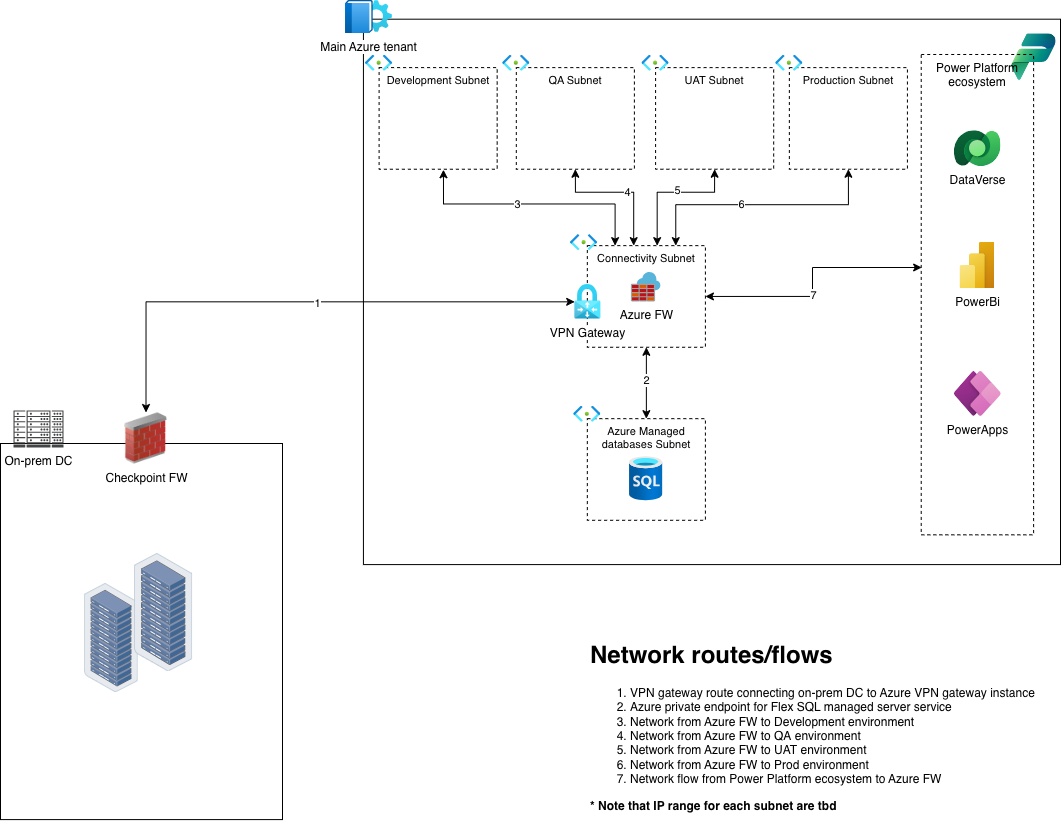

The diagram above was exported from draw.io. Its source (the exported page's mxGraphModel, read from the mxfile embedded in the PNG):
<mxGraphModel dx="1275" dy="857" grid="0" gridSize="10" guides="1" tooltips="1" connect="1" arrows="1" fold="1" page="1" pageScale="1" pageWidth="1100" pageHeight="850" math="0" shadow="0">
  <root>
    <mxCell id="0" />
    <mxCell id="1" parent="0" />
    <mxCell id="3zSJFVQorGx9P8g0m78Q-17" value="" style="rounded=0;whiteSpace=wrap;html=1;verticalAlign=top;movable=1;resizable=1;rotatable=1;deletable=1;editable=1;locked=0;connectable=1;glass=0;fillColor=none;container=0;" parent="1" vertex="1">
      <mxGeometry x="376.92671166827387" y="31.68764417177914" width="697.0732883317261" height="545.4023558282208" as="geometry" />
    </mxCell>
    <mxCell id="3zSJFVQorGx9P8g0m78Q-21" value="" style="image;aspect=fixed;html=1;points=[];align=center;fontSize=12;image=img/lib/azure2/analytics/Power_Platform.svg;container=0;" parent="1" vertex="1">
      <mxGeometry x="1025.046287367406" y="46.222478527607365" width="44.76156672577288" height="46.88519003931848" as="geometry" />
    </mxCell>
    <mxCell id="3zSJFVQorGx9P8g0m78Q-22" value="Power Platform ecosystem" style="rounded=0;whiteSpace=wrap;html=1;dashed=1;fillColor=none;verticalAlign=top;container=0;" parent="1" vertex="1">
      <mxGeometry x="934.7232401157185" y="66.98652760736196" width="112.38669238187079" height="480.34166871165644" as="geometry" />
    </mxCell>
    <mxCell id="pxmsU8A1TMWdbHZm1mmX-2" value="DataVerse" style="image;aspect=fixed;html=1;points=[];align=center;fontSize=12;image=img/lib/azure2/power_platform/Dataverse.svg;container=0;" vertex="1" parent="1">
      <mxGeometry x="967.8187078109933" y="143.12137423312882" width="46.88519003931848" height="36.12917585382777" as="geometry" />
    </mxCell>
    <mxCell id="pxmsU8A1TMWdbHZm1mmX-3" value="PowerBi" style="image;aspect=fixed;html=1;points=[];align=center;fontSize=12;image=img/lib/azure2/power_platform/PowerBI.svg;container=0;" vertex="1" parent="1">
      <mxGeometry x="973.334619093539" y="254.55510429447853" width="35.16389252948886" height="46.88519003931848" as="geometry" />
    </mxCell>
    <mxCell id="pxmsU8A1TMWdbHZm1mmX-4" value="PowerApps" style="image;aspect=fixed;html=1;points=[];align=center;fontSize=12;image=img/lib/azure2/power_platform/PowerApps.svg;container=0;" vertex="1" parent="1">
      <mxGeometry x="967.8187078109933" y="383.98434355828215" width="46.88519003931848" height="44.927043867088116" as="geometry" />
    </mxCell>
    <mxCell id="pxmsU8A1TMWdbHZm1mmX-11" style="edgeStyle=orthogonalEdgeStyle;rounded=0;orthogonalLoop=1;jettySize=auto;html=1;entryX=0.5;entryY=1;entryDx=0;entryDy=0;startArrow=classic;startFill=1;" edge="1" parent="1" source="pxmsU8A1TMWdbHZm1mmX-7" target="3zSJFVQorGx9P8g0m78Q-14">
      <mxGeometry relative="1" as="geometry" />
    </mxCell>
    <mxCell id="pxmsU8A1TMWdbHZm1mmX-37" value="2" style="edgeLabel;html=1;align=center;verticalAlign=middle;resizable=0;points=[];" vertex="1" connectable="0" parent="pxmsU8A1TMWdbHZm1mmX-11">
      <mxGeometry x="0.0789" relative="1" as="geometry">
        <mxPoint as="offset" />
      </mxGeometry>
    </mxCell>
    <mxCell id="pxmsU8A1TMWdbHZm1mmX-23" style="edgeStyle=orthogonalEdgeStyle;rounded=0;orthogonalLoop=1;jettySize=auto;html=1;entryX=0.545;entryY=1.005;entryDx=0;entryDy=0;entryPerimeter=0;startArrow=classic;startFill=1;" edge="1" parent="1" source="3zSJFVQorGx9P8g0m78Q-14" target="pxmsU8A1TMWdbHZm1mmX-15">
      <mxGeometry relative="1" as="geometry">
        <Array as="points">
          <mxPoint x="628.5901639344263" y="216.48768098159508" />
          <mxPoint x="456.90742526518807" y="216.48768098159508" />
        </Array>
      </mxGeometry>
    </mxCell>
    <mxCell id="pxmsU8A1TMWdbHZm1mmX-38" value="3" style="edgeLabel;html=1;align=center;verticalAlign=middle;resizable=0;points=[];" vertex="1" connectable="0" parent="pxmsU8A1TMWdbHZm1mmX-23">
      <mxGeometry x="0.1281" relative="1" as="geometry">
        <mxPoint as="offset" />
      </mxGeometry>
    </mxCell>
    <mxCell id="pxmsU8A1TMWdbHZm1mmX-24" style="edgeStyle=orthogonalEdgeStyle;rounded=0;orthogonalLoop=1;jettySize=auto;html=1;entryX=0.5;entryY=1;entryDx=0;entryDy=0;startArrow=classic;startFill=1;" edge="1" parent="1" source="3zSJFVQorGx9P8g0m78Q-14" target="pxmsU8A1TMWdbHZm1mmX-17">
      <mxGeometry relative="1" as="geometry">
        <Array as="points">
          <mxPoint x="647.2063645130183" y="204.7213865030675" />
          <mxPoint x="588.5998071359692" y="204.7213865030675" />
        </Array>
      </mxGeometry>
    </mxCell>
    <mxCell id="pxmsU8A1TMWdbHZm1mmX-39" value="4" style="edgeLabel;html=1;align=center;verticalAlign=middle;resizable=0;points=[];" vertex="1" connectable="0" parent="pxmsU8A1TMWdbHZm1mmX-24">
      <mxGeometry x="-0.11" relative="1" as="geometry">
        <mxPoint as="offset" />
      </mxGeometry>
    </mxCell>
    <mxCell id="pxmsU8A1TMWdbHZm1mmX-25" style="edgeStyle=orthogonalEdgeStyle;rounded=0;orthogonalLoop=1;jettySize=auto;html=1;entryX=0.5;entryY=1;entryDx=0;entryDy=0;startArrow=classic;startFill=1;" edge="1" parent="1" source="3zSJFVQorGx9P8g0m78Q-14" target="pxmsU8A1TMWdbHZm1mmX-19">
      <mxGeometry relative="1" as="geometry">
        <Array as="points">
          <mxPoint x="670.648987463838" y="204.7213865030675" />
          <mxPoint x="727.8765670202506" y="204.7213865030675" />
        </Array>
      </mxGeometry>
    </mxCell>
    <mxCell id="pxmsU8A1TMWdbHZm1mmX-40" value="5" style="edgeLabel;html=1;align=center;verticalAlign=middle;resizable=0;points=[];" vertex="1" connectable="0" parent="pxmsU8A1TMWdbHZm1mmX-25">
      <mxGeometry x="0.0967" y="2" relative="1" as="geometry">
        <mxPoint as="offset" />
      </mxGeometry>
    </mxCell>
    <mxCell id="pxmsU8A1TMWdbHZm1mmX-26" style="edgeStyle=orthogonalEdgeStyle;rounded=0;orthogonalLoop=1;jettySize=auto;html=1;entryX=0.5;entryY=1;entryDx=0;entryDy=0;startArrow=classic;startFill=1;" edge="1" parent="1" source="3zSJFVQorGx9P8g0m78Q-14" target="pxmsU8A1TMWdbHZm1mmX-21">
      <mxGeometry relative="1" as="geometry">
        <Array as="points">
          <mxPoint x="689.26518804243" y="217.17981595092024" />
          <mxPoint x="861.6374156219865" y="217.17981595092024" />
        </Array>
      </mxGeometry>
    </mxCell>
    <mxCell id="pxmsU8A1TMWdbHZm1mmX-41" value="6" style="edgeLabel;html=1;align=center;verticalAlign=middle;resizable=0;points=[];" vertex="1" connectable="0" parent="pxmsU8A1TMWdbHZm1mmX-26">
      <mxGeometry x="-0.1515" y="1" relative="1" as="geometry">
        <mxPoint as="offset" />
      </mxGeometry>
    </mxCell>
    <mxCell id="pxmsU8A1TMWdbHZm1mmX-15" value="&lt;span&gt;Development Subnet&lt;/span&gt;" style="rounded=0;whiteSpace=wrap;html=1;verticalAlign=top;movable=1;resizable=1;rotatable=1;deletable=1;editable=1;locked=0;connectable=1;dashed=1;glass=0;fillColor=none;fontSize=11;container=0;" vertex="1" parent="1">
      <mxGeometry x="392.6047254618624" y="80.09950702207492" width="118.08283480814718" height="101.63086107608459" as="geometry" />
    </mxCell>
    <mxCell id="pxmsU8A1TMWdbHZm1mmX-16" value="" style="image;aspect=fixed;html=1;points=[];align=center;fontSize=12;image=img/lib/azure2/networking/Subnet.svg;container=0;" vertex="1" parent="1">
      <mxGeometry x="378.99517839922856" y="67.5280981595092" width="27.121087323275983" height="16.24074523240879" as="geometry" />
    </mxCell>
    <mxCell id="pxmsU8A1TMWdbHZm1mmX-17" value="&lt;span&gt;QA Subnet&lt;/span&gt;" style="rounded=0;whiteSpace=wrap;html=1;verticalAlign=top;movable=1;resizable=1;rotatable=1;deletable=1;editable=1;locked=0;connectable=1;dashed=1;glass=0;fillColor=none;fontSize=11;container=0;" vertex="1" parent="1">
      <mxGeometry x="529.8130186151893" y="80.09950702207492" width="118.08283480814718" height="101.63086107608459" as="geometry" />
    </mxCell>
    <mxCell id="pxmsU8A1TMWdbHZm1mmX-18" value="" style="image;aspect=fixed;html=1;points=[];align=center;fontSize=12;image=img/lib/azure2/networking/Subnet.svg;container=0;" vertex="1" parent="1">
      <mxGeometry x="516.2034715525555" y="67.5280981595092" width="27.121087323275983" height="16.24074523240879" as="geometry" />
    </mxCell>
    <mxCell id="pxmsU8A1TMWdbHZm1mmX-19" value="&lt;span&gt;UAT Subnet&lt;/span&gt;" style="rounded=0;whiteSpace=wrap;html=1;verticalAlign=top;movable=1;resizable=1;rotatable=1;deletable=1;editable=1;locked=0;connectable=1;dashed=1;glass=0;fillColor=none;fontSize=11;container=0;" vertex="1" parent="1">
      <mxGeometry x="669.0897784994709" y="80.09950702207492" width="118.08283480814718" height="101.63086107608459" as="geometry" />
    </mxCell>
    <mxCell id="pxmsU8A1TMWdbHZm1mmX-20" value="" style="image;aspect=fixed;html=1;points=[];align=center;fontSize=12;image=img/lib/azure2/networking/Subnet.svg;container=0;" vertex="1" parent="1">
      <mxGeometry x="655.480231436837" y="67.5280981595092" width="27.121087323275983" height="16.24074523240879" as="geometry" />
    </mxCell>
    <mxCell id="pxmsU8A1TMWdbHZm1mmX-21" value="&lt;span&gt;Production Subnet&lt;/span&gt;" style="rounded=0;whiteSpace=wrap;html=1;verticalAlign=top;movable=1;resizable=1;rotatable=1;deletable=1;editable=1;locked=0;connectable=1;dashed=1;glass=0;fillColor=none;fontSize=11;container=0;" vertex="1" parent="1">
      <mxGeometry x="802.8506271012068" y="80.09950702207492" width="118.08283480814718" height="101.63086107608459" as="geometry" />
    </mxCell>
    <mxCell id="pxmsU8A1TMWdbHZm1mmX-22" value="" style="image;aspect=fixed;html=1;points=[];align=center;fontSize=12;image=img/lib/azure2/networking/Subnet.svg;container=0;" vertex="1" parent="1">
      <mxGeometry x="789.2410800385728" y="67.5280981595092" width="27.121087323275983" height="16.24074523240879" as="geometry" />
    </mxCell>
    <mxCell id="3zSJFVQorGx9P8g0m78Q-1" value="&lt;div&gt;&lt;span style=&quot;background-color: light-dark(#ffffff, var(--ge-dark-color, #121212)); color: light-dark(rgb(0, 0, 0), rgb(255, 255, 255));&quot;&gt;Main Azure tenant&lt;/span&gt;&lt;/div&gt;" style="image;aspect=fixed;html=1;points=[];align=center;fontSize=12;image=img/lib/azure2/identity/Tenant_Properties.svg;movable=1;resizable=1;rotatable=1;deletable=1;editable=1;locked=0;connectable=1;container=0;" parent="1" vertex="1">
      <mxGeometry x="359" y="13" width="46.88519003931848" height="33.09542826304833" as="geometry" />
    </mxCell>
    <mxCell id="pxmsU8A1TMWdbHZm1mmX-14" style="edgeStyle=orthogonalEdgeStyle;rounded=0;orthogonalLoop=1;jettySize=auto;html=1;entryX=0.012;entryY=0.465;entryDx=0;entryDy=0;entryPerimeter=0;startArrow=classic;startFill=1;exitX=1;exitY=0.5;exitDx=0;exitDy=0;" edge="1" parent="1" source="3zSJFVQorGx9P8g0m78Q-14">
      <mxGeometry relative="1" as="geometry">
        <mxPoint x="718.003211186114" y="298.55000000000007" as="sourcePoint" />
        <mxPoint x="935.1618804243011" y="279.9954035582822" as="targetPoint" />
        <Array as="points">
          <mxPoint x="826" y="309" />
          <mxPoint x="826" y="280" />
        </Array>
      </mxGeometry>
    </mxCell>
    <mxCell id="pxmsU8A1TMWdbHZm1mmX-42" value="7" style="edgeLabel;html=1;align=center;verticalAlign=middle;resizable=0;points=[];" vertex="1" connectable="0" parent="pxmsU8A1TMWdbHZm1mmX-14">
      <mxGeometry x="-0.1135" y="-1" relative="1" as="geometry">
        <mxPoint as="offset" />
      </mxGeometry>
    </mxCell>
    <mxCell id="pxmsU8A1TMWdbHZm1mmX-7" value="&lt;span&gt;Azure Managed&lt;/span&gt;&lt;div&gt;&lt;span&gt;databases Subnet&lt;/span&gt;&lt;/div&gt;" style="rounded=0;whiteSpace=wrap;html=1;verticalAlign=top;movable=1;resizable=1;rotatable=1;deletable=1;editable=1;locked=0;connectable=1;dashed=1;glass=0;fillColor=none;fontSize=11;container=0;" vertex="1" parent="1">
      <mxGeometry x="600.8303763779666" y="431.1625008871056" width="118.08283480814717" height="101.63086107608459" as="geometry" />
    </mxCell>
    <mxCell id="pxmsU8A1TMWdbHZm1mmX-8" value="" style="image;aspect=fixed;html=1;points=[];align=center;fontSize=12;image=img/lib/azure2/networking/Subnet.svg;container=0;" vertex="1" parent="1">
      <mxGeometry x="587.2208293153327" y="418.5910920245399" width="27.121087323275972" height="16.240745232408788" as="geometry" />
    </mxCell>
    <mxCell id="pxmsU8A1TMWdbHZm1mmX-10" value="" style="image;aspect=fixed;html=1;points=[];align=center;fontSize=12;image=img/lib/azure2/databases/SQL_Database.svg;container=0;" vertex="1" parent="1">
      <mxGeometry x="643.069431051109" y="469.1169447852761" width="33.09542826304833" height="44.12723768406445" as="geometry" />
    </mxCell>
    <mxCell id="3zSJFVQorGx9P8g0m78Q-14" value="&lt;font&gt;Connectivity Subnet&lt;/font&gt;" style="rounded=0;whiteSpace=wrap;html=1;verticalAlign=top;movable=1;resizable=1;rotatable=1;deletable=1;editable=1;locked=0;connectable=1;dashed=1;glass=0;fillColor=none;fontSize=11;container=0;" parent="1" vertex="1">
      <mxGeometry x="600.8303763779666" y="258.1332493533632" width="118.08283480814717" height="101.63086107608459" as="geometry" />
    </mxCell>
    <mxCell id="3zSJFVQorGx9P8g0m78Q-18" value="" style="image;aspect=fixed;html=1;points=[];align=center;fontSize=12;image=img/lib/azure2/networking/Subnet.svg;container=0;" parent="1" vertex="1">
      <mxGeometry x="584.0008293153327" y="247.00184049079755" width="27.121087323275972" height="16.240745232408788" as="geometry" />
    </mxCell>
    <mxCell id="3zSJFVQorGx9P8g0m78Q-4" value="Azure FW" style="image;sketch=0;aspect=fixed;html=1;points=[];align=center;fontSize=12;image=img/lib/mscae/Azure_Firewall.svg;movable=1;resizable=1;rotatable=1;deletable=1;editable=1;locked=0;connectable=1;container=0;" parent="1" vertex="1">
      <mxGeometry x="644.8730101937138" y="285.00329819179854" width="29.486389048165126" height="29.486389048165126" as="geometry" />
    </mxCell>
    <mxCell id="pxmsU8A1TMWdbHZm1mmX-35" style="edgeStyle=orthogonalEdgeStyle;rounded=0;orthogonalLoop=1;jettySize=auto;html=1;entryX=0.5;entryY=0;entryDx=0;entryDy=0;startArrow=classic;startFill=1;" edge="1" parent="1" source="pxmsU8A1TMWdbHZm1mmX-28" target="pxmsU8A1TMWdbHZm1mmX-34">
      <mxGeometry relative="1" as="geometry" />
    </mxCell>
    <mxCell id="pxmsU8A1TMWdbHZm1mmX-36" value="1" style="edgeLabel;html=1;align=center;verticalAlign=middle;resizable=0;points=[];" vertex="1" connectable="0" parent="pxmsU8A1TMWdbHZm1mmX-35">
      <mxGeometry x="-0.0444" y="1" relative="1" as="geometry">
        <mxPoint as="offset" />
      </mxGeometry>
    </mxCell>
    <mxCell id="pxmsU8A1TMWdbHZm1mmX-28" value="VPN Gateway" style="image;aspect=fixed;html=1;points=[];align=center;fontSize=12;image=img/lib/azure2/networking/Virtual_Network_Gateways.svg;container=0;" vertex="1" parent="1">
      <mxGeometry x="588.2008293153327" y="297.0018404907976" width="26.14" height="34.68" as="geometry" />
    </mxCell>
    <mxCell id="pxmsU8A1TMWdbHZm1mmX-30" value="" style="rounded=0;whiteSpace=wrap;html=1;verticalAlign=top;movable=1;resizable=1;rotatable=1;deletable=1;editable=1;locked=0;connectable=1;glass=0;fillColor=none;container=0;" vertex="1" parent="1">
      <mxGeometry x="14" y="456" width="282" height="376.09" as="geometry" />
    </mxCell>
    <mxCell id="pxmsU8A1TMWdbHZm1mmX-31" value="On-prem DC" style="sketch=0;pointerEvents=1;shadow=0;dashed=0;html=1;strokeColor=none;fillColor=#434445;aspect=fixed;labelPosition=center;verticalLabelPosition=bottom;verticalAlign=top;align=center;outlineConnect=0;shape=mxgraph.vvd.datacenter;" vertex="1" parent="1">
      <mxGeometry x="27" y="423" width="50" height="37" as="geometry" />
    </mxCell>
    <mxCell id="pxmsU8A1TMWdbHZm1mmX-32" value="" style="image;points=[];aspect=fixed;html=1;align=center;shadow=0;dashed=0;image=img/lib/allied_telesis/storage/Datacenter_Server_Rack.svg;" vertex="1" parent="1">
      <mxGeometry x="98" y="596" width="53.77" height="109" as="geometry" />
    </mxCell>
    <mxCell id="pxmsU8A1TMWdbHZm1mmX-33" value="" style="image;points=[];aspect=fixed;html=1;align=center;shadow=0;dashed=0;image=img/lib/allied_telesis/storage/Datacenter_Server_Rack.svg;" vertex="1" parent="1">
      <mxGeometry x="148" y="566" width="58.21" height="118" as="geometry" />
    </mxCell>
    <mxCell id="pxmsU8A1TMWdbHZm1mmX-34" value="Checkpoint FW" style="image;html=1;image=img/lib/clip_art/networking/Firewall_02_128x128.png" vertex="1" parent="1">
      <mxGeometry x="138" y="425" width="43" height="52" as="geometry" />
    </mxCell>
    <mxCell id="pxmsU8A1TMWdbHZm1mmX-43" value="&lt;h1 style=&quot;margin-top: 0px;&quot;&gt;Network routes/flows&lt;/h1&gt;&lt;div&gt;&lt;ol&gt;&lt;li&gt;VPN gateway route connecting on-prem DC to Azure VPN gateway instance&lt;/li&gt;&lt;li&gt;Azure private endpoint for Flex SQL managed server service&lt;/li&gt;&lt;li&gt;Network from Azure FW to Development environment&lt;/li&gt;&lt;li&gt;Network from Azure FW to QA&lt;span style=&quot;background-color: transparent; color: light-dark(rgb(0, 0, 0), rgb(255, 255, 255));&quot;&gt;&amp;nbsp;&lt;/span&gt;&lt;span style=&quot;background-color: transparent; color: light-dark(rgb(0, 0, 0), rgb(255, 255, 255));&quot;&gt;environment&lt;/span&gt;&lt;/li&gt;&lt;li&gt;Network from Azure FW to UAT&lt;span style=&quot;background-color: transparent; color: light-dark(rgb(0, 0, 0), rgb(255, 255, 255));&quot;&gt;&amp;nbsp;&lt;/span&gt;&lt;span style=&quot;background-color: transparent; color: light-dark(rgb(0, 0, 0), rgb(255, 255, 255));&quot;&gt;environment&lt;/span&gt;&lt;/li&gt;&lt;li&gt;Network from Azure FW to Prod&lt;span style=&quot;background-color: transparent; color: light-dark(rgb(0, 0, 0), rgb(255, 255, 255));&quot;&gt;&amp;nbsp;&lt;/span&gt;&lt;span style=&quot;background-color: transparent; color: light-dark(rgb(0, 0, 0), rgb(255, 255, 255));&quot;&gt;environment&lt;/span&gt;&lt;/li&gt;&lt;li&gt;&lt;span style=&quot;background-color: transparent; color: light-dark(rgb(0, 0, 0), rgb(255, 255, 255));&quot;&gt;Network flow from Power Platform ecosystem to Azure FW&lt;/span&gt;&lt;/li&gt;&lt;/ol&gt;&lt;div&gt;&lt;b&gt;* Note that IP range for each subnet are tbd&lt;/b&gt;&lt;/div&gt;&lt;/div&gt;" style="text;html=1;whiteSpace=wrap;overflow=hidden;rounded=0;" vertex="1" parent="1">
      <mxGeometry x="602" y="647.09" width="472" height="185" as="geometry" />
    </mxCell>
  </root>
</mxGraphModel>